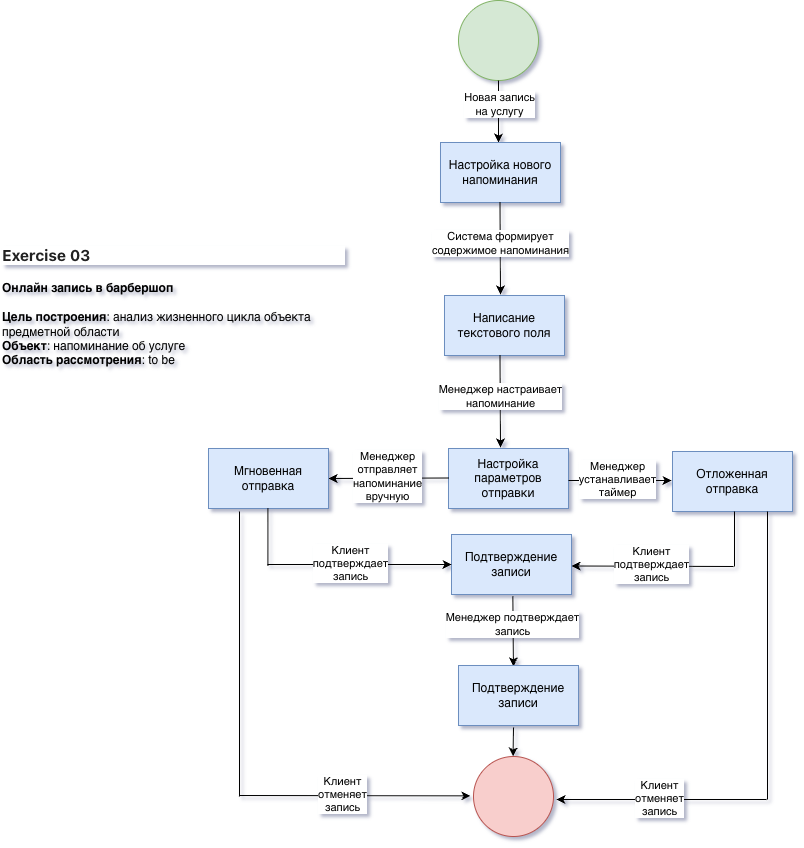

The diagram above was exported from draw.io. Its source (the exported page's mxGraphModel, read from the mxfile embedded in the PNG):
<mxGraphModel dx="1183" dy="731" grid="0" gridSize="10" guides="1" tooltips="1" connect="1" arrows="1" fold="1" page="1" pageScale="1" pageWidth="827" pageHeight="1169" math="0" shadow="1">
  <root>
    <mxCell id="0" />
    <mxCell id="1" parent="0" />
    <mxCell id="K-08whQFMOSRKcyWsxw1-1" parent="1" style="text;html=1;whiteSpace=wrap;overflow=hidden;rounded=0;" value="&lt;h3 class=&quot;_1aDvk&quot; style=&quot;box-sizing: border-box; color: rgb(33, 33, 33); margin-top: 24px; margin-bottom: 16px; line-height: 1.25; font-size: 1.3em; font-family: -apple-system, &amp;quot;system-ui&amp;quot;, &amp;quot;Segoe UI&amp;quot;, Helvetica, Arial, sans-serif, &amp;quot;Apple Color Emoji&amp;quot;, &amp;quot;Segoe UI Emoji&amp;quot;; background-color: rgb(255, 255, 255);&quot;&gt;Exercise 03&lt;/h3&gt;&lt;div&gt;&lt;b&gt;Онлайн запись в барбершоп&lt;/b&gt;&lt;/div&gt;&lt;div&gt;&lt;b&gt;&lt;br&gt;&lt;/b&gt;&lt;/div&gt;&lt;div&gt;&lt;b&gt;Цель построения&lt;/b&gt;: анализ жизненного цикла объекта предметной области&amp;nbsp;&lt;/div&gt;&lt;div&gt;&lt;b&gt;Объект&lt;/b&gt;: напоминание об услуге&lt;/div&gt;&lt;div&gt;&lt;b&gt;Область рассмотрения&lt;/b&gt;: to be&lt;/div&gt;" vertex="1">
      <mxGeometry height="162" width="345" x="60" y="248" as="geometry" />
    </mxCell>
    <mxCell id="K-08whQFMOSRKcyWsxw1-2" parent="1" style="ellipse;whiteSpace=wrap;html=1;aspect=fixed;fillColor=#d5e8d4;strokeColor=#82b366;" value="" vertex="1">
      <mxGeometry height="80" width="80" x="518" y="33" as="geometry" />
    </mxCell>
    <mxCell id="K-08whQFMOSRKcyWsxw1-3" edge="1" parent="1" source="K-08whQFMOSRKcyWsxw1-2" style="endArrow=classic;html=1;rounded=0;exitX=0.5;exitY=1;exitDx=0;exitDy=0;" value="">
      <mxGeometry height="50" relative="1" width="50" as="geometry">
        <mxPoint x="441" y="330" as="sourcePoint" />
        <mxPoint x="558" y="175" as="targetPoint" />
      </mxGeometry>
    </mxCell>
    <mxCell id="K-08whQFMOSRKcyWsxw1-4" connectable="0" parent="K-08whQFMOSRKcyWsxw1-3" style="edgeLabel;html=1;align=center;verticalAlign=middle;resizable=0;points=[];" value="Новая запись&lt;div&gt;на услугу&lt;/div&gt;" vertex="1">
      <mxGeometry relative="1" x="-0.2258" as="geometry">
        <mxPoint as="offset" />
      </mxGeometry>
    </mxCell>
    <mxCell id="K-08whQFMOSRKcyWsxw1-5" parent="1" style="rounded=0;whiteSpace=wrap;html=1;fillColor=#dae8fc;strokeColor=#6c8ebf;" value="Настройка нового напоминания" vertex="1">
      <mxGeometry height="60" width="120" x="500" y="175" as="geometry" />
    </mxCell>
    <mxCell id="K-08whQFMOSRKcyWsxw1-6" edge="1" parent="1" style="endArrow=classic;html=1;rounded=0;exitX=0.5;exitY=1;exitDx=0;exitDy=0;" value="">
      <mxGeometry height="50" relative="1" width="50" as="geometry">
        <mxPoint x="559.5" y="235" as="sourcePoint" />
        <mxPoint x="560" y="327" as="targetPoint" />
      </mxGeometry>
    </mxCell>
    <mxCell id="K-08whQFMOSRKcyWsxw1-7" connectable="0" parent="K-08whQFMOSRKcyWsxw1-6" style="edgeLabel;html=1;align=center;verticalAlign=middle;resizable=0;points=[];" value="Система формирует&lt;div&gt;содержимое напоминания&lt;/div&gt;" vertex="1">
      <mxGeometry relative="1" x="-0.2258" as="geometry">
        <mxPoint y="5" as="offset" />
      </mxGeometry>
    </mxCell>
    <mxCell id="K-08whQFMOSRKcyWsxw1-8" parent="1" style="rounded=0;whiteSpace=wrap;html=1;fillColor=#dae8fc;strokeColor=#6c8ebf;" value="Написание текстового поля" vertex="1">
      <mxGeometry height="60" width="120" x="504" y="328" as="geometry" />
    </mxCell>
    <mxCell id="K-08whQFMOSRKcyWsxw1-9" edge="1" parent="1" style="endArrow=classic;html=1;rounded=0;exitX=0.5;exitY=1;exitDx=0;exitDy=0;" value="">
      <mxGeometry height="50" relative="1" width="50" as="geometry">
        <mxPoint x="559.5" y="388" as="sourcePoint" />
        <mxPoint x="560" y="480" as="targetPoint" />
      </mxGeometry>
    </mxCell>
    <mxCell id="K-08whQFMOSRKcyWsxw1-10" connectable="0" parent="K-08whQFMOSRKcyWsxw1-9" style="edgeLabel;html=1;align=center;verticalAlign=middle;resizable=0;points=[];" value="Менеджер настраивает&lt;div&gt;напоминание&lt;/div&gt;" vertex="1">
      <mxGeometry relative="1" x="-0.2258" as="geometry">
        <mxPoint y="5" as="offset" />
      </mxGeometry>
    </mxCell>
    <mxCell id="K-08whQFMOSRKcyWsxw1-11" parent="1" style="rounded=0;whiteSpace=wrap;html=1;fillColor=#dae8fc;strokeColor=#6c8ebf;" value="Настройка параметров отправки" vertex="1">
      <mxGeometry height="60" width="120" x="508" y="481" as="geometry" />
    </mxCell>
    <mxCell id="K-08whQFMOSRKcyWsxw1-12" edge="1" parent="1" style="endArrow=classic;html=1;rounded=0;entryX=1;entryY=0.5;entryDx=0;entryDy=0;" target="K-08whQFMOSRKcyWsxw1-13" value="">
      <mxGeometry height="50" relative="1" width="50" as="geometry">
        <mxPoint x="508" y="510.5" as="sourcePoint" />
        <mxPoint x="402" y="511" as="targetPoint" />
      </mxGeometry>
    </mxCell>
    <mxCell id="K-08whQFMOSRKcyWsxw1-14" connectable="0" parent="K-08whQFMOSRKcyWsxw1-12" style="edgeLabel;html=1;align=center;verticalAlign=middle;resizable=0;points=[];" value="Менеджер&lt;div&gt;отправляет&lt;/div&gt;&lt;div&gt;напоминание&lt;/div&gt;&lt;div&gt;вручную&lt;/div&gt;" vertex="1">
      <mxGeometry relative="1" x="0.0187" y="-2" as="geometry">
        <mxPoint as="offset" />
      </mxGeometry>
    </mxCell>
    <mxCell id="K-08whQFMOSRKcyWsxw1-13" parent="1" style="rounded=0;whiteSpace=wrap;html=1;fillColor=#dae8fc;strokeColor=#6c8ebf;" value="Мгновенная отправка" vertex="1">
      <mxGeometry height="60" width="120" x="268" y="481" as="geometry" />
    </mxCell>
    <mxCell id="K-08whQFMOSRKcyWsxw1-15" edge="1" parent="1" style="endArrow=classic;html=1;rounded=0;" value="">
      <mxGeometry height="50" relative="1" width="50" as="geometry">
        <mxPoint x="628" y="513" as="sourcePoint" />
        <mxPoint x="731" y="513" as="targetPoint" />
      </mxGeometry>
    </mxCell>
    <mxCell id="K-08whQFMOSRKcyWsxw1-17" connectable="0" parent="K-08whQFMOSRKcyWsxw1-15" style="edgeLabel;html=1;align=center;verticalAlign=middle;resizable=0;points=[];" value="Менеджер&lt;div&gt;устанавливает&lt;/div&gt;&lt;div&gt;таймер&lt;/div&gt;" vertex="1">
      <mxGeometry relative="1" x="-0.1605" y="2" as="geometry">
        <mxPoint x="5" as="offset" />
      </mxGeometry>
    </mxCell>
    <mxCell id="K-08whQFMOSRKcyWsxw1-16" parent="1" style="rounded=0;whiteSpace=wrap;html=1;fillColor=#dae8fc;strokeColor=#6c8ebf;" value="Отложенная отправка" vertex="1">
      <mxGeometry height="60" width="120" x="732" y="484" as="geometry" />
    </mxCell>
    <mxCell id="K-08whQFMOSRKcyWsxw1-18" parent="1" style="rounded=0;whiteSpace=wrap;html=1;fillColor=#dae8fc;strokeColor=#6c8ebf;" value="Подтверждение&lt;div&gt;записи&lt;/div&gt;" vertex="1">
      <mxGeometry height="60" width="120" x="511" y="567" as="geometry" />
    </mxCell>
    <mxCell id="K-08whQFMOSRKcyWsxw1-20" edge="1" parent="1" style="endArrow=none;html=1;rounded=0;" value="">
      <mxGeometry height="50" relative="1" width="50" as="geometry">
        <mxPoint x="327.38" y="598" as="sourcePoint" />
        <mxPoint x="327.38" y="541" as="targetPoint" />
      </mxGeometry>
    </mxCell>
    <mxCell id="K-08whQFMOSRKcyWsxw1-21" edge="1" parent="1" style="endArrow=classic;html=1;rounded=0;entryX=0;entryY=0.5;entryDx=0;entryDy=0;" target="K-08whQFMOSRKcyWsxw1-18" value="">
      <mxGeometry height="50" relative="1" width="50" as="geometry">
        <mxPoint x="327" y="597" as="sourcePoint" />
        <mxPoint x="430" y="597" as="targetPoint" />
      </mxGeometry>
    </mxCell>
    <mxCell id="K-08whQFMOSRKcyWsxw1-22" connectable="0" parent="K-08whQFMOSRKcyWsxw1-21" style="edgeLabel;html=1;align=center;verticalAlign=middle;resizable=0;points=[];" value="Клиент&lt;div&gt;подтверждает&lt;/div&gt;&lt;div&gt;запись&lt;/div&gt;" vertex="1">
      <mxGeometry relative="1" x="-0.1605" y="2" as="geometry">
        <mxPoint x="5" as="offset" />
      </mxGeometry>
    </mxCell>
    <mxCell id="K-08whQFMOSRKcyWsxw1-23" edge="1" parent="1" style="endArrow=none;html=1;rounded=0;" value="">
      <mxGeometry height="50" relative="1" width="50" as="geometry">
        <mxPoint x="794" y="599" as="sourcePoint" />
        <mxPoint x="794" y="544" as="targetPoint" />
      </mxGeometry>
    </mxCell>
    <mxCell id="K-08whQFMOSRKcyWsxw1-24" edge="1" parent="1" style="endArrow=classic;html=1;rounded=0;entryX=1;entryY=0.5;entryDx=0;entryDy=0;" value="">
      <mxGeometry height="50" relative="1" width="50" as="geometry">
        <mxPoint x="793" y="599" as="sourcePoint" />
        <mxPoint x="631" y="598.5" as="targetPoint" />
      </mxGeometry>
    </mxCell>
    <mxCell id="K-08whQFMOSRKcyWsxw1-25" connectable="0" parent="K-08whQFMOSRKcyWsxw1-24" style="edgeLabel;html=1;align=center;verticalAlign=middle;resizable=0;points=[];" value="Клиент&lt;div&gt;подтверждает&lt;div&gt;запись&lt;/div&gt;&lt;/div&gt;" vertex="1">
      <mxGeometry relative="1" x="0.0187" y="-2" as="geometry">
        <mxPoint as="offset" />
      </mxGeometry>
    </mxCell>
    <mxCell id="K-08whQFMOSRKcyWsxw1-26" edge="1" parent="1" style="endArrow=classic;html=1;rounded=0;entryX=0.458;entryY=0.013;entryDx=0;entryDy=0;entryPerimeter=0;" target="K-08whQFMOSRKcyWsxw1-27" value="">
      <mxGeometry height="50" relative="1" width="50" as="geometry">
        <Array as="points">
          <mxPoint x="572.3299999999999" y="629" />
        </Array>
        <mxPoint x="572.3299999999999" y="629" as="sourcePoint" />
        <mxPoint x="572.3299999999999" y="682" as="targetPoint" />
      </mxGeometry>
    </mxCell>
    <mxCell id="K-08whQFMOSRKcyWsxw1-28" connectable="0" parent="K-08whQFMOSRKcyWsxw1-26" style="edgeLabel;html=1;align=center;verticalAlign=middle;resizable=0;points=[];" value="Менеджер подтверждает&lt;div&gt;запись&lt;/div&gt;" vertex="1">
      <mxGeometry relative="1" x="-0.1696" as="geometry">
        <mxPoint x="-1" y="-1" as="offset" />
      </mxGeometry>
    </mxCell>
    <mxCell id="K-08whQFMOSRKcyWsxw1-27" parent="1" style="rounded=0;whiteSpace=wrap;html=1;fillColor=#dae8fc;strokeColor=#6c8ebf;" value="Подтверждение&lt;div&gt;записи&lt;/div&gt;" vertex="1">
      <mxGeometry height="60" width="120" x="518" y="698" as="geometry" />
    </mxCell>
    <mxCell id="K-08whQFMOSRKcyWsxw1-29" edge="1" parent="1" style="endArrow=classic;html=1;rounded=0;" value="">
      <mxGeometry height="50" relative="1" width="50" as="geometry">
        <mxPoint x="573" y="760" as="sourcePoint" />
        <mxPoint x="572.57" y="789" as="targetPoint" />
      </mxGeometry>
    </mxCell>
    <mxCell id="K-08whQFMOSRKcyWsxw1-30" parent="1" style="ellipse;whiteSpace=wrap;html=1;aspect=fixed;fillColor=#f8cecc;strokeColor=#b85450;" value="" vertex="1">
      <mxGeometry height="80" width="80" x="533" y="789" as="geometry" />
    </mxCell>
    <mxCell id="K-08whQFMOSRKcyWsxw1-34" edge="1" parent="1" style="endArrow=none;html=1;rounded=0;" value="">
      <mxGeometry height="50" relative="1" width="50" as="geometry">
        <mxPoint x="299" y="829" as="sourcePoint" />
        <mxPoint x="299" y="544" as="targetPoint" />
      </mxGeometry>
    </mxCell>
    <mxCell id="K-08whQFMOSRKcyWsxw1-35" edge="1" parent="1" style="endArrow=classic;html=1;rounded=0;entryX=0;entryY=0.5;entryDx=0;entryDy=0;" value="">
      <mxGeometry height="50" relative="1" width="50" as="geometry">
        <mxPoint x="299" y="828" as="sourcePoint" />
        <mxPoint x="530" y="828.33" as="targetPoint" />
      </mxGeometry>
    </mxCell>
    <mxCell id="K-08whQFMOSRKcyWsxw1-36" connectable="0" parent="K-08whQFMOSRKcyWsxw1-35" style="edgeLabel;html=1;align=center;verticalAlign=middle;resizable=0;points=[];" value="Клиент&lt;div&gt;отменяет&lt;/div&gt;&lt;div&gt;запись&lt;/div&gt;" vertex="1">
      <mxGeometry relative="1" x="-0.1605" y="2" as="geometry">
        <mxPoint x="5" as="offset" />
      </mxGeometry>
    </mxCell>
    <mxCell id="K-08whQFMOSRKcyWsxw1-38" edge="1" parent="1" style="endArrow=none;html=1;rounded=0;" value="">
      <mxGeometry height="50" relative="1" width="50" as="geometry">
        <mxPoint x="827" y="832" as="sourcePoint" />
        <mxPoint x="827" y="544" as="targetPoint" />
      </mxGeometry>
    </mxCell>
    <mxCell id="K-08whQFMOSRKcyWsxw1-39" edge="1" parent="1" style="endArrow=classic;html=1;rounded=0;entryX=1;entryY=0.5;entryDx=0;entryDy=0;" value="">
      <mxGeometry height="50" relative="1" width="50" as="geometry">
        <mxPoint x="826" y="832" as="sourcePoint" />
        <mxPoint x="616" y="832" as="targetPoint" />
      </mxGeometry>
    </mxCell>
    <mxCell id="K-08whQFMOSRKcyWsxw1-40" connectable="0" parent="K-08whQFMOSRKcyWsxw1-39" style="edgeLabel;html=1;align=center;verticalAlign=middle;resizable=0;points=[];" value="Клиент&lt;div&gt;отменяет&lt;br&gt;&lt;div&gt;запись&lt;/div&gt;&lt;/div&gt;" vertex="1">
      <mxGeometry relative="1" x="0.0187" y="-2" as="geometry">
        <mxPoint as="offset" />
      </mxGeometry>
    </mxCell>
  </root>
</mxGraphModel>